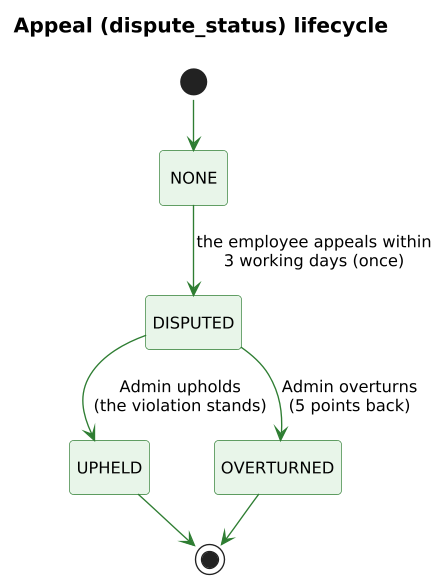

The diagram above was rendered by PlantUML. Its source (embedded in the PNG):
@startuml
!pragma layout smetana
skinparam shadowing false
skinparam defaultFontName Arial
skinparam defaultFontSize 12
skinparam dpi 130
skinparam roundCorner 6
skinparam ArrowColor #37474F
skinparam titleFontSize 15
skinparam titleFontStyle bold
skinparam state {
  BackgroundColor #E8F5E9
  BorderColor #2E7D32
  ArrowColor #2E7D32
  StartColor #263238
  EndColor #263238
}
title Appeal (dispute_status) lifecycle
hide empty description
[*] --> NONE
NONE --> DISPUTED : the employee appeals within\n3 working days (once)
DISPUTED --> UPHELD : Admin upholds\n(the violation stands)
DISPUTED --> OVERTURNED : Admin overturns\n(5 points back)
UPHELD --> [*]
OVERTURNED --> [*]
@enduml